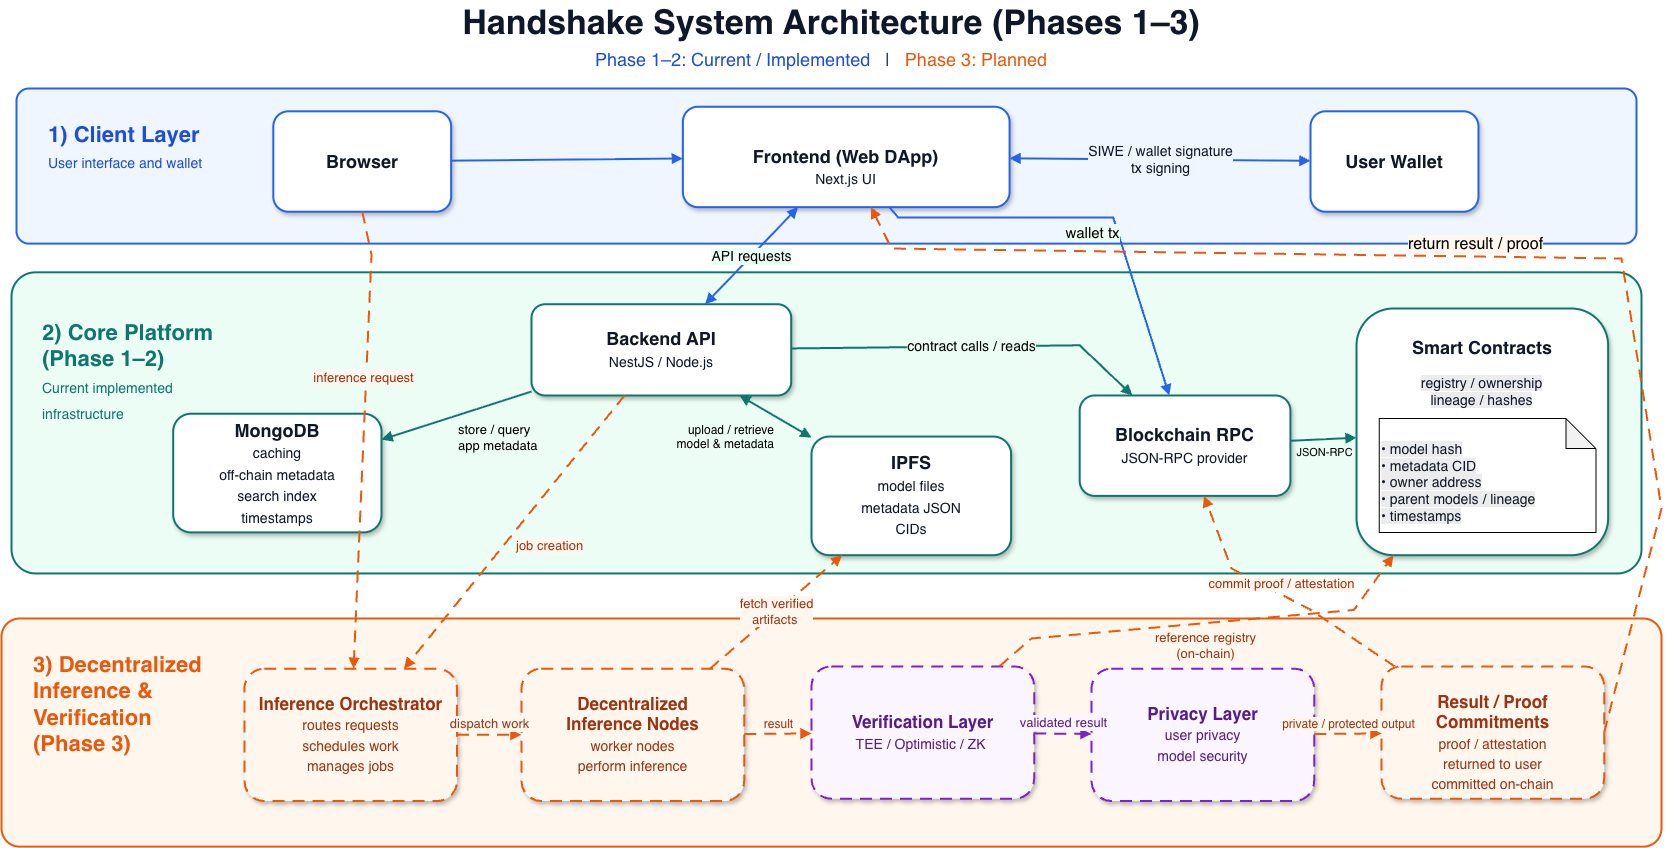

The diagram above was exported from draw.io. Its source (the exported page's mxGraphModel, read from the mxfile embedded in the PNG):
<mxGraphModel dx="2391" dy="1418" grid="1" gridSize="10" guides="1" tooltips="1" connect="1" arrows="1" fold="1" page="1" pageScale="1" pageWidth="1700" pageHeight="1100" math="0" shadow="0">
  <root>
    <mxCell id="0" />
    <mxCell id="1" parent="0" />
    <mxCell id="mD4GYxZdLMLfQBhcohnl-9" connectable="0" parent="1" style="group;fontFamily=Helvetica;" value="" vertex="1">
      <mxGeometry height="155.15" width="1620" x="45" y="190" as="geometry" />
    </mxCell>
    <mxCell id="layer-client" parent="mD4GYxZdLMLfQBhcohnl-9" style="rounded=1;whiteSpace=wrap;html=1;fillColor=#eff6ff;strokeColor=#2563eb;strokeWidth=2;arcSize=8;fontFamily=Helvetica;" value="" vertex="1">
      <mxGeometry height="155.14999999999998" width="1619.9999999999998" as="geometry" />
    </mxCell>
    <mxCell id="label-client" parent="mD4GYxZdLMLfQBhcohnl-9" style="text;html=1;strokeColor=none;fillColor=none;align=left;verticalAlign=top;whiteSpace=wrap;rounded=0;fontSize=22;fontColor=#1d4ed8;fontFamily=Helvetica;" value="&lt;b&gt;1) Client Layer&lt;/b&gt;&lt;br&gt;&lt;font style=&quot;font-size:14px&quot;&gt;User interface and wallet&lt;/font&gt;" vertex="1">
      <mxGeometry height="82.13823529411764" width="207.4390243902439" x="29.634146341463406" y="27.379411764705853" as="geometry" />
    </mxCell>
    <mxCell id="browser" parent="mD4GYxZdLMLfQBhcohnl-9" style="rounded=1;whiteSpace=wrap;html=1;fillColor=#ffffff;strokeColor=#2563eb;strokeWidth=2;shadow=1;fontSize=18;fontColor=#0f172a;align=center;verticalAlign=middle;fontFamily=Helvetica;" value="&lt;b&gt;Browser&lt;/b&gt;" vertex="1">
      <mxGeometry height="100.39117647058823" width="177.80487804878044" x="256.82926829268297" y="22.816176470588182" as="geometry" />
    </mxCell>
    <mxCell id="frontend" parent="mD4GYxZdLMLfQBhcohnl-9" style="rounded=1;whiteSpace=wrap;html=1;fillColor=#ffffff;strokeColor=#2563eb;strokeWidth=2;shadow=1;fontSize=18;fontColor=#0f172a;align=center;verticalAlign=middle;fontFamily=Helvetica;" value="&lt;br&gt;&lt;b&gt;Frontend (Web DApp)&lt;/b&gt;&lt;br&gt;&lt;font style=&quot;font-size:14px&quot;&gt;Next.js UI&lt;/font&gt;" vertex="1">
      <mxGeometry height="100.39282700250313" width="326.6770212765957" x="666.3829787234043" y="18.24837794117647" as="geometry" />
    </mxCell>
    <mxCell id="wallet" parent="mD4GYxZdLMLfQBhcohnl-9" style="rounded=1;whiteSpace=wrap;html=1;fillColor=#ffffff;strokeColor=#2563eb;strokeWidth=2;shadow=1;fontSize=18;fontColor=#0f172a;align=center;verticalAlign=middle;fontFamily=Helvetica;" value="&lt;b&gt;User Wallet&lt;/b&gt;" vertex="1">
      <mxGeometry height="100.39117647058823" width="167.9268292682927" x="1294.0243902439029" y="22.816176470588182" as="geometry" />
    </mxCell>
    <mxCell id="e-browser-frontend" edge="1" parent="mD4GYxZdLMLfQBhcohnl-9" source="browser" style="endArrow=block;html=1;rounded=0;strokeWidth=2;strokeColor=#2563eb;fontFamily=Helvetica;" target="frontend" value="">
      <mxGeometry relative="1" as="geometry" />
    </mxCell>
    <mxCell id="e-frontend-wallet" edge="1" parent="mD4GYxZdLMLfQBhcohnl-9" source="frontend" style="startArrow=block;endArrow=block;html=1;rounded=0;strokeWidth=2;strokeColor=#2563eb;fontSize=14;fontColor=#0f172a;labelBackgroundColor=#eff6ff;fontFamily=Helvetica;" target="wallet" value="SIWE / wallet signature&lt;br&gt;tx signing">
      <mxGeometry relative="1" as="geometry" />
    </mxCell>
    <mxCell id="mD4GYxZdLMLfQBhcohnl-8" connectable="0" parent="1" style="group;fontFamily=Helvetica;" value="" vertex="1">
      <mxGeometry height="301.17" width="1630" x="40" y="373.79" as="geometry" />
    </mxCell>
    <mxCell id="layer-core" parent="mD4GYxZdLMLfQBhcohnl-8" style="rounded=1;whiteSpace=wrap;html=1;fillColor=#ecfdf5;strokeColor=#0f766e;strokeWidth=2;arcSize=8;fontFamily=Helvetica;" value="" vertex="1">
      <mxGeometry height="301.17" width="1629.9999999999998" as="geometry" />
    </mxCell>
    <mxCell id="label-core" parent="mD4GYxZdLMLfQBhcohnl-8" style="text;html=1;strokeColor=none;fillColor=none;align=left;verticalAlign=top;whiteSpace=wrap;rounded=0;fontSize=22;fontColor=#0f766e;fontFamily=Helvetica;" value="&lt;b&gt;2) Core Platform&lt;br&gt;(Phase 1–2)&lt;/b&gt;&lt;br&gt;&lt;font style=&quot;font-size:14px&quot;&gt;Current implemented&amp;nbsp;&lt;/font&gt;&lt;div&gt;&lt;font style=&quot;font-size:14px&quot;&gt;infrastructure&lt;/font&gt;&lt;/div&gt;" vertex="1">
      <mxGeometry height="127.76699029126215" width="225.40039229063623" x="29.400051168343836" y="41.06436893203886" as="geometry" />
    </mxCell>
    <mxCell id="backend" parent="mD4GYxZdLMLfQBhcohnl-8" style="rounded=1;whiteSpace=wrap;html=1;fillColor=#ffffff;strokeColor=#0f766e;strokeWidth=2;shadow=1;fontSize=18;fontColor=#0f172a;align=center;verticalAlign=middle;fontFamily=Helvetica;" value="&lt;b&gt;Backend API&lt;/b&gt;&lt;br&gt;&lt;font style=&quot;font-size:14px&quot;&gt;NestJS / Node.js&lt;/font&gt;" vertex="1">
      <mxGeometry height="91.26213592233012" width="259.7004519870373" x="520.0007248848713" y="31.93504854368933" as="geometry" />
    </mxCell>
    <mxCell id="mongodb" parent="mD4GYxZdLMLfQBhcohnl-8" style="rounded=1;whiteSpace=wrap;html=1;fillColor=#ffffff;strokeColor=#0f766e;strokeWidth=2;shadow=1;fontSize=18;fontColor=#0f172a;align=center;verticalAlign=middle;fontFamily=Helvetica;" value="&lt;b&gt;MongoDB&lt;/b&gt;&lt;br&gt;&lt;font style=&quot;font-size:14px&quot;&gt;caching&lt;/font&gt;&lt;div&gt;&lt;font style=&quot;font-size:14px&quot;&gt;off-chain metadata&lt;br&gt;search index&lt;/font&gt;&lt;/div&gt;&lt;div&gt;&lt;font style=&quot;font-size:14px&quot;&gt;timestamps&lt;/font&gt;&lt;/div&gt;" vertex="1">
      <mxGeometry height="118.64" width="208.3" x="161.7" y="141.45" as="geometry" />
    </mxCell>
    <mxCell id="ipfs" parent="mD4GYxZdLMLfQBhcohnl-8" style="rounded=1;whiteSpace=wrap;html=1;fillColor=#ffffff;strokeColor=#0f766e;strokeWidth=2;shadow=1;fontSize=18;fontColor=#0f172a;align=center;verticalAlign=middle;fontFamily=Helvetica;" value="&lt;b&gt;IPFS&lt;/b&gt;&lt;br&gt;&lt;font style=&quot;font-size:14px&quot;&gt;model files&lt;br&gt;metadata JSON&lt;br&gt;CIDs&lt;/font&gt;" vertex="1">
      <mxGeometry height="118.64" width="199.6" x="800" y="164.27" as="geometry" />
    </mxCell>
    <mxCell id="rpc" parent="mD4GYxZdLMLfQBhcohnl-8" style="rounded=1;whiteSpace=wrap;html=1;fillColor=#ffffff;strokeColor=#0f766e;strokeWidth=2;shadow=1;fontSize=18;fontColor=#0f172a;align=center;verticalAlign=middle;fontFamily=Helvetica;" value="&lt;b&gt;Blockchain RPC&lt;/b&gt;&lt;br&gt;&lt;font style=&quot;font-size:14px&quot;&gt;JSON-RPC provider&lt;/font&gt;" vertex="1">
      <mxGeometry height="100.3883495145631" width="210.70036670646425" x="1068.2018591164933" y="123.20029126213592" as="geometry" />
    </mxCell>
    <mxCell id="contracts" parent="mD4GYxZdLMLfQBhcohnl-8" style="rounded=1;whiteSpace=wrap;html=1;fillColor=#ffffff;strokeColor=#0f766e;strokeWidth=2;shadow=1;fontSize=18;fontColor=#0f172a;align=center;verticalAlign=top;fontFamily=Helvetica;" value="&lt;br&gt;&lt;b&gt;Smart Contracts&lt;/b&gt;&lt;div&gt;&lt;br&gt;&lt;/div&gt;" vertex="1">
      <mxGeometry height="246.7" width="251.60132867132864" x="1345.0349650349651" y="36.20999999999998" as="geometry" />
    </mxCell>
    <mxCell id="mD4GYxZdLMLfQBhcohnl-4" parent="mD4GYxZdLMLfQBhcohnl-8" style="shape=note;whiteSpace=wrap;html=1;backgroundOutline=1;darkOpacity=0.05;align=left;fontFamily=Helvetica;fillColor=none;" value="&lt;br style=&quot;forced-color-adjust: none; color: rgb(15, 23, 42); font-size: 14px; font-style: normal; font-variant-ligatures: normal; font-variant-caps: normal; font-weight: 400; letter-spacing: normal; orphans: 2; text-indent: 0px; text-transform: none; widows: 2; word-spacing: 0px; -webkit-text-stroke-width: 0px; white-space: normal; background-color: rgb(236, 236, 236); text-decoration-thickness: initial; text-decoration-style: initial; text-decoration-color: initial;&quot;&gt;&lt;span style=&quot;color: rgb(15, 23, 42); font-size: 14px; font-style: normal; font-variant-ligatures: normal; font-variant-caps: normal; font-weight: 400; letter-spacing: normal; orphans: 2; text-indent: 0px; text-transform: none; widows: 2; word-spacing: 0px; -webkit-text-stroke-width: 0px; white-space: normal; background-color: rgb(236, 236, 236); text-decoration-thickness: initial; text-decoration-style: initial; text-decoration-color: initial; float: none; display: inline !important;&quot;&gt;• model hash&lt;/span&gt;&lt;br style=&quot;forced-color-adjust: none; color: rgb(15, 23, 42); font-size: 14px; font-style: normal; font-variant-ligatures: normal; font-variant-caps: normal; font-weight: 400; letter-spacing: normal; orphans: 2; text-indent: 0px; text-transform: none; widows: 2; word-spacing: 0px; -webkit-text-stroke-width: 0px; white-space: normal; background-color: rgb(236, 236, 236); text-decoration-thickness: initial; text-decoration-style: initial; text-decoration-color: initial;&quot;&gt;&lt;span style=&quot;color: rgb(15, 23, 42); font-size: 14px; font-style: normal; font-variant-ligatures: normal; font-variant-caps: normal; font-weight: 400; letter-spacing: normal; orphans: 2; text-indent: 0px; text-transform: none; widows: 2; word-spacing: 0px; -webkit-text-stroke-width: 0px; white-space: normal; background-color: rgb(236, 236, 236); text-decoration-thickness: initial; text-decoration-style: initial; text-decoration-color: initial; float: none; display: inline !important;&quot;&gt;• metadata CID&lt;/span&gt;&lt;br style=&quot;forced-color-adjust: none; color: rgb(15, 23, 42); font-size: 14px; font-style: normal; font-variant-ligatures: normal; font-variant-caps: normal; font-weight: 400; letter-spacing: normal; orphans: 2; text-indent: 0px; text-transform: none; widows: 2; word-spacing: 0px; -webkit-text-stroke-width: 0px; white-space: normal; background-color: rgb(236, 236, 236); text-decoration-thickness: initial; text-decoration-style: initial; text-decoration-color: initial;&quot;&gt;&lt;span style=&quot;color: rgb(15, 23, 42); font-size: 14px; font-style: normal; font-variant-ligatures: normal; font-variant-caps: normal; font-weight: 400; letter-spacing: normal; orphans: 2; text-indent: 0px; text-transform: none; widows: 2; word-spacing: 0px; -webkit-text-stroke-width: 0px; white-space: normal; background-color: rgb(236, 236, 236); text-decoration-thickness: initial; text-decoration-style: initial; text-decoration-color: initial; float: none; display: inline !important;&quot;&gt;• owner address&lt;/span&gt;&lt;br style=&quot;forced-color-adjust: none; color: rgb(15, 23, 42); font-size: 14px; font-style: normal; font-variant-ligatures: normal; font-variant-caps: normal; font-weight: 400; letter-spacing: normal; orphans: 2; text-indent: 0px; text-transform: none; widows: 2; word-spacing: 0px; -webkit-text-stroke-width: 0px; white-space: normal; background-color: rgb(236, 236, 236); text-decoration-thickness: initial; text-decoration-style: initial; text-decoration-color: initial;&quot;&gt;&lt;span style=&quot;color: rgb(15, 23, 42); font-size: 14px; font-style: normal; font-variant-ligatures: normal; font-variant-caps: normal; font-weight: 400; letter-spacing: normal; orphans: 2; text-indent: 0px; text-transform: none; widows: 2; word-spacing: 0px; -webkit-text-stroke-width: 0px; white-space: normal; background-color: rgb(236, 236, 236); text-decoration-thickness: initial; text-decoration-style: initial; text-decoration-color: initial; float: none; display: inline !important;&quot;&gt;• parent models / lineage&lt;/span&gt;&lt;br style=&quot;forced-color-adjust: none; color: rgb(15, 23, 42); font-size: 14px; font-style: normal; font-variant-ligatures: normal; font-variant-caps: normal; font-weight: 400; letter-spacing: normal; orphans: 2; text-indent: 0px; text-transform: none; widows: 2; word-spacing: 0px; -webkit-text-stroke-width: 0px; white-space: normal; background-color: rgb(236, 236, 236); text-decoration-thickness: initial; text-decoration-style: initial; text-decoration-color: initial;&quot;&gt;&lt;span style=&quot;color: rgb(15, 23, 42); font-size: 14px; font-style: normal; font-variant-ligatures: normal; font-variant-caps: normal; font-weight: 400; letter-spacing: normal; orphans: 2; text-indent: 0px; text-transform: none; widows: 2; word-spacing: 0px; -webkit-text-stroke-width: 0px; white-space: normal; background-color: rgb(236, 236, 236); text-decoration-thickness: initial; text-decoration-style: initial; text-decoration-color: initial; float: none; display: inline !important;&quot;&gt;• timestamps&lt;/span&gt;" vertex="1">
      <mxGeometry height="113.88" width="216.57342657342656" x="1367.832167832168" y="146.20999999999998" as="geometry" />
    </mxCell>
    <mxCell id="mD4GYxZdLMLfQBhcohnl-7" parent="mD4GYxZdLMLfQBhcohnl-8" style="text;html=1;whiteSpace=wrap;strokeColor=none;fillColor=none;align=center;verticalAlign=middle;rounded=0;fontFamily=Helvetica;" value="&lt;span style=&quot;text-align: left; color: rgb(15, 23, 42); font-size: 14px; background-color: rgb(236, 236, 236); float: none; display: inline !important;&quot;&gt;registry / ownership&lt;/span&gt;&lt;br style=&quot;text-align: left; color: rgb(15, 23, 42); font-size: 14px; background-color: rgb(236, 236, 236);&quot;&gt;&lt;span style=&quot;text-align: left; color: rgb(15, 23, 42); font-size: 14px; background-color: rgb(236, 236, 236); float: none; display: inline !important;&quot;&gt;lineage / hashes&lt;/span&gt;" vertex="1">
      <mxGeometry height="53.01" width="205.17482517482517" x="1367.832167832168" y="93.19999999999999" as="geometry" />
    </mxCell>
    <mxCell id="e-backend-mongo" edge="1" parent="mD4GYxZdLMLfQBhcohnl-8" source="backend" style="endArrow=block;html=1;rounded=0;strokeWidth=2;strokeColor=#0f766e;fontSize=13;labelBackgroundColor=#ecfdf5;verticalAlign=top;align=left;fontFamily=Helvetica;" target="mongodb" value="store / query&lt;br&gt;app metadata">
      <mxGeometry relative="1" as="geometry" />
    </mxCell>
    <mxCell id="e-backend-ipfs" edge="1" parent="mD4GYxZdLMLfQBhcohnl-8" source="backend" style="startArrow=block;endArrow=block;html=1;rounded=0;strokeWidth=2;strokeColor=#0f766e;fontSize=12;labelBackgroundColor=#ecfdf5;verticalAlign=top;align=right;fontFamily=Helvetica;" target="ipfs" value="upload / retrieve&lt;br&gt;model &amp;amp; metadata">
      <mxGeometry relative="1" as="geometry" />
    </mxCell>
    <mxCell id="e-backend-rpc" edge="1" parent="mD4GYxZdLMLfQBhcohnl-8" source="backend" style="endArrow=block;html=1;rounded=0;strokeWidth=2;strokeColor=#0f766e;fontSize=14;labelBackgroundColor=#ecfdf5;fontFamily=Helvetica;" target="rpc" value="contract calls / reads">
      <mxGeometry relative="1" as="geometry">
        <Array as="points">
          <mxPoint x="1068.2018591164933" y="73.00611650485439" />
        </Array>
      </mxGeometry>
    </mxCell>
    <mxCell id="e-rpc-contracts" edge="1" parent="mD4GYxZdLMLfQBhcohnl-8" source="rpc" style="endArrow=block;html=1;rounded=0;strokeWidth=2;strokeColor=#0f766e;fontSize=11;labelBackgroundColor=#ecfdf5;verticalAlign=top;fontFamily=Helvetica;" target="contracts" value="JSON-RPC">
      <mxGeometry relative="1" as="geometry" />
    </mxCell>
    <mxCell id="mD4GYxZdLMLfQBhcohnl-2" connectable="0" parent="1" style="group;fontFamily=Helvetica;" value="z" vertex="1">
      <mxGeometry height="228.16" width="1660" x="30" y="720" as="geometry" />
    </mxCell>
    <mxCell id="layer-phase3" parent="mD4GYxZdLMLfQBhcohnl-2" style="rounded=1;whiteSpace=wrap;html=1;fillColor=#fff7ed;strokeColor=#ea580c;strokeWidth=2;arcSize=8;fontFamily=Helvetica;" value="" vertex="1">
      <mxGeometry height="228.16000000000003" width="1659.9999999999998" as="geometry" />
    </mxCell>
    <mxCell id="label-phase3" parent="mD4GYxZdLMLfQBhcohnl-2" style="text;html=1;strokeColor=none;fillColor=none;align=left;verticalAlign=top;whiteSpace=wrap;rounded=0;fontSize=22;fontColor=#ea580c;fontFamily=Helvetica;" value="&lt;b&gt;3) Decentralized&amp;nbsp;&lt;/b&gt;&lt;div&gt;&lt;b&gt;Inference &amp;amp;&amp;nbsp;&lt;/b&gt;&lt;/div&gt;&lt;div&gt;&lt;b&gt;Verification&lt;/b&gt;&lt;/div&gt;&lt;div&gt;&lt;b&gt;(Phase 3)&lt;/b&gt;&lt;/div&gt;" vertex="1">
      <mxGeometry height="155.14880000000002" width="253.04878048780495" x="30.365853658536587" y="27.379200000000036" as="geometry" />
    </mxCell>
    <mxCell id="orchestrator" parent="mD4GYxZdLMLfQBhcohnl-2" style="rounded=1;whiteSpace=wrap;html=1;fillColor=#fff7ed;strokeColor=#ea580c;strokeWidth=2;dashed=1;dashPattern=6 4;shadow=1;fontSize=17;fontColor=#9a3412;align=center;verticalAlign=middle;fontFamily=Helvetica;" value="&lt;b&gt;Inference Orchestrator&lt;/b&gt;&lt;br&gt;&lt;font style=&quot;font-size:14px&quot;&gt;routes requests&lt;br&gt;schedules work&lt;br&gt;manages jobs&lt;/font&gt;" vertex="1">
      <mxGeometry height="132.33280000000005" width="212.56097560975607" x="242.9268292682927" y="50.195200000000106" as="geometry" />
    </mxCell>
    <mxCell id="nodes" parent="mD4GYxZdLMLfQBhcohnl-2" style="rounded=1;whiteSpace=wrap;html=1;fillColor=#fff7ed;strokeColor=#ea580c;strokeWidth=2;dashed=1;dashPattern=6 4;shadow=1;fontSize=17;fontColor=#9a3412;align=center;verticalAlign=middle;fontFamily=Helvetica;" value="&lt;b&gt;Decentralized&lt;br&gt;Inference Nodes&lt;/b&gt;&lt;br&gt;&lt;font style=&quot;font-size:14px&quot;&gt;worker nodes&lt;br&gt;perform inference&lt;/font&gt;" vertex="1">
      <mxGeometry height="132.33280000000005" width="222.6829268292683" x="519.9975609756099" y="50.195200000000106" as="geometry" />
    </mxCell>
    <mxCell id="verification" parent="mD4GYxZdLMLfQBhcohnl-2" style="rounded=1;whiteSpace=wrap;html=1;fillColor=#faf5ff;strokeColor=#7e22ce;strokeWidth=2;dashed=1;dashPattern=6 4;shadow=1;fontSize=17;fontColor=#581c87;align=center;verticalAlign=middle;fontFamily=Helvetica;" value="&lt;b&gt;Verification Layer&lt;/b&gt;&lt;br&gt;&lt;font style=&quot;font-size:14px&quot;&gt;TEE / Optimistic / ZK&amp;nbsp;&lt;br&gt;&lt;/font&gt;" vertex="1">
      <mxGeometry height="132.33280000000005" width="222.6829268292683" x="810.0012195121951" y="47.9152000000001" as="geometry" />
    </mxCell>
    <mxCell id="privacy" parent="mD4GYxZdLMLfQBhcohnl-2" style="rounded=1;whiteSpace=wrap;html=1;fillColor=#faf5ff;strokeColor=#7e22ce;strokeWidth=2;dashed=1;dashPattern=6 4;shadow=1;fontSize=17;fontColor=#581c87;align=center;verticalAlign=middle;fontFamily=Helvetica;" value="&lt;b&gt;Privacy Layer&lt;/b&gt;&lt;br&gt;&lt;font style=&quot;font-size:14px&quot;&gt;user privacy&lt;br&gt;model security&lt;/font&gt;" vertex="1">
      <mxGeometry height="132.33280000000005" width="222.6829268292683" x="1090.0048780487807" y="50.195200000000106" as="geometry" />
    </mxCell>
    <mxCell id="commitments" parent="mD4GYxZdLMLfQBhcohnl-2" style="rounded=1;whiteSpace=wrap;html=1;fillColor=#fff7ed;strokeColor=#ea580c;strokeWidth=2;dashed=1;dashPattern=6 4;shadow=1;fontSize=17;fontColor=#9a3412;align=center;verticalAlign=middle;fontFamily=Helvetica;" value="&lt;br&gt;&lt;b&gt;Result / Proof&lt;br&gt;Commitments&lt;/b&gt;&lt;br&gt;&lt;font style=&quot;font-size:14px&quot;&gt;proof / attestation&lt;br&gt;returned to user&lt;br&gt;committed on-chain&lt;/font&gt;" vertex="1">
      <mxGeometry height="132.33280000000005" width="222.6829268292683" x="1379.99756097561" y="47.915200000000105" as="geometry" />
    </mxCell>
    <mxCell id="e-orch-nodes" edge="1" parent="mD4GYxZdLMLfQBhcohnl-2" source="orchestrator" style="endArrow=block;html=1;rounded=0;strokeWidth=2;strokeColor=#ea580c;dashed=1;dashPattern=6 4;fontSize=13;fontColor=#9a3412;labelBackgroundColor=#fff7ed;verticalAlign=bottom;fontFamily=Helvetica;" target="nodes" value="dispatch work">
      <mxGeometry relative="1" x="0.0191" as="geometry">
        <mxPoint as="offset" />
      </mxGeometry>
    </mxCell>
    <mxCell id="e-nodes-verification" edge="1" parent="mD4GYxZdLMLfQBhcohnl-2" source="nodes" style="endArrow=block;html=1;rounded=0;strokeWidth=2;strokeColor=#ea580c;dashed=1;dashPattern=6 4;fontSize=12;fontColor=#9a3412;labelBackgroundColor=#fff7ed;verticalAlign=bottom;fontFamily=Helvetica;" target="verification" value="result">
      <mxGeometry relative="1" as="geometry" />
    </mxCell>
    <mxCell id="e-verification-privacy" edge="1" parent="mD4GYxZdLMLfQBhcohnl-2" source="verification" style="endArrow=block;html=1;rounded=0;strokeWidth=2;strokeColor=#7e22ce;dashed=1;dashPattern=6 4;fontSize=13;fontColor=#581c87;labelBackgroundColor=#faf5ff;align=center;verticalAlign=bottom;fontFamily=Helvetica;" target="privacy" value="&lt;font&gt;validated result&lt;/font&gt;">
      <mxGeometry relative="1" as="geometry" />
    </mxCell>
    <mxCell id="e-privacy-commitments" edge="1" parent="mD4GYxZdLMLfQBhcohnl-2" source="privacy" style="endArrow=block;html=1;rounded=0;strokeWidth=2;strokeColor=#ea580c;dashed=1;dashPattern=6 4;fontSize=12;fontColor=#9a3412;labelBackgroundColor=#fff7ed;verticalAlign=bottom;fontFamily=Helvetica;" target="commitments" value="&lt;font&gt;private / protected output&lt;/font&gt;">
      <mxGeometry relative="1" as="geometry" />
    </mxCell>
    <mxCell id="e-frontend-orch" edge="1" parent="1" source="browser" style="endArrow=block;html=1;rounded=0;strokeWidth=2;strokeColor=#ea580c;dashed=1;dashPattern=6 4;fontSize=13;fontColor=#9a3412;labelBackgroundColor=#fff7ed;exitX=0.5;exitY=1;exitDx=0;exitDy=0;fontFamily=Helvetica;" target="orchestrator" value="inference request">
      <mxGeometry relative="1" x="-0.273" y="-3" as="geometry">
        <mxPoint y="1" as="offset" />
        <Array as="points">
          <mxPoint x="400" y="356" />
        </Array>
      </mxGeometry>
    </mxCell>
    <mxCell id="title" parent="1" style="text;html=1;strokeColor=none;fillColor=none;align=center;verticalAlign=middle;whiteSpace=wrap;rounded=0;fontSize=34;fontColor=#0f172a;fontFamily=Helvetica;" value="&lt;b&gt;Handshake System Architecture (Phases 1–3)&lt;/b&gt;" vertex="1">
      <mxGeometry height="45.63106796116506" width="894.1463414634147" x="412.92682926829264" y="101.83" as="geometry" />
    </mxCell>
    <mxCell id="subtitle" parent="1" style="text;html=1;strokeColor=none;fillColor=none;align=center;verticalAlign=middle;whiteSpace=wrap;rounded=0;fontSize=18;fontColor=#334155;fontFamily=Helvetica;" value="&lt;font color=&quot;#1d4ed8&quot;&gt;Phase 1–2: Current / Implemented&lt;/font&gt;&amp;nbsp;&amp;nbsp; | &amp;nbsp;&amp;nbsp;&lt;font color=&quot;#ea580c&quot;&gt;Phase 3: Planned&lt;/font&gt;" vertex="1">
      <mxGeometry height="27.378640776699037" width="687.8048780487807" x="505.9975609756097" y="147.45631067961165" as="geometry" />
    </mxCell>
    <mxCell id="e-frontend-backend" edge="1" parent="1" source="frontend" style="startArrow=block;endArrow=block;html=1;rounded=0;strokeWidth=2;strokeColor=#2563eb;fontSize=14;labelBackgroundColor=#ecfdf5;fontFamily=Helvetica;" target="backend" value="API requests">
      <mxGeometry relative="1" as="geometry" />
    </mxCell>
    <mxCell id="e-frontend-rpc" edge="1" parent="1" source="frontend" style="endArrow=block;html=1;rounded=0;strokeWidth=2;strokeColor=#2563eb;fontSize=15;labelBackgroundColor=#ecfdf5;verticalAlign=top;fontFamily=Helvetica;" target="rpc" value="wallet tx">
      <mxGeometry relative="1" as="geometry">
        <Array as="points">
          <mxPoint x="926.7682926829268" y="319.0291262135923" />
          <mxPoint x="1141.7073170731705" y="319.0291262135923" />
        </Array>
      </mxGeometry>
    </mxCell>
    <mxCell id="e-backend-orch" edge="1" parent="1" source="backend" style="endArrow=block;html=1;rounded=0;strokeWidth=2;strokeColor=#ea580c;dashed=1;dashPattern=6 4;fontSize=13;fontColor=#9a3412;labelBackgroundColor=#fff7ed;verticalAlign=top;align=left;fontFamily=Helvetica;" target="orchestrator" value="job creation">
      <mxGeometry relative="1" as="geometry" />
    </mxCell>
    <mxCell id="e-nodes-ipfs" edge="1" parent="1" source="nodes" style="endArrow=block;html=1;rounded=0;strokeWidth=2;strokeColor=#ea580c;dashed=1;dashPattern=6 4;fontSize=13;fontColor=#9a3412;labelBackgroundColor=#fff7ed;fontFamily=Helvetica;" target="ipfs" value="fetch verified&lt;br&gt;artifacts&amp;nbsp;">
      <mxGeometry relative="1" as="geometry" />
    </mxCell>
    <mxCell id="e-verification-contracts" edge="1" parent="1" source="verification" style="endArrow=block;html=1;rounded=0;strokeWidth=2;strokeColor=#ea580c;dashed=1;dashPattern=6 4;fontSize=13;fontColor=#9a3412;labelBackgroundColor=#fff7ed;fontFamily=Helvetica;verticalAlign=top;" target="contracts" value="reference registry&lt;br&gt;(on-chain)">
      <mxGeometry relative="1" as="geometry">
        <Array as="points">
          <mxPoint x="1060" y="740" />
          <mxPoint x="1382.439024390244" y="711.4563106796115" />
        </Array>
      </mxGeometry>
    </mxCell>
    <mxCell id="e-commitments-rpc" edge="1" parent="1" source="commitments" style="endArrow=block;html=1;rounded=0;strokeWidth=2;strokeColor=#ea580c;dashed=1;dashPattern=6 4;fontSize=13;fontColor=#9a3412;labelBackgroundColor=#fff7ed;fontFamily=Helvetica;verticalAlign=bottom;" target="rpc" value="commit proof / attestation">
      <mxGeometry relative="1" as="geometry">
        <Array as="points">
          <mxPoint x="1339.4512195121954" y="711.4563106796115" />
          <mxPoint x="1260" y="670" />
        </Array>
      </mxGeometry>
    </mxCell>
    <mxCell id="e-commitments-frontend" edge="1" parent="1" source="commitments" style="endArrow=block;html=1;rounded=0;strokeWidth=2;strokeColor=#ea580c;dashed=1;dashPattern=6 4;fontSize=16;fontColor=default;labelBackgroundColor=#fff7ed;verticalAlign=bottom;fontFamily=Helvetica;exitX=1;exitY=0.5;exitDx=0;exitDy=0;" target="frontend" value="return result / proof">
      <mxGeometry relative="1" as="geometry">
        <Array as="points">
          <mxPoint x="1690" y="610" />
          <mxPoint x="1650" y="360" />
          <mxPoint x="920" y="350" />
        </Array>
      </mxGeometry>
    </mxCell>
  </root>
</mxGraphModel>